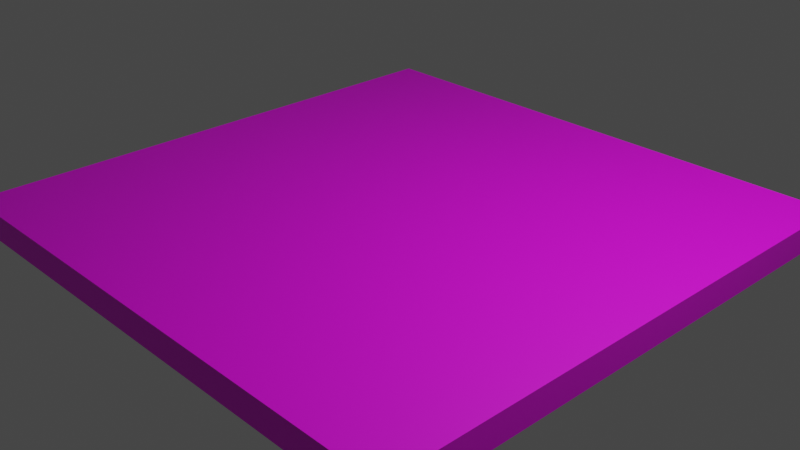 # Source: LightWoodFloor.blend  (saved by Blender 2.91.10; exported with 4.5.12 LTS)
import bpy
from mathutils import Matrix  # noqa: F401  (used for matrix-valued properties, if any)

bpy.ops.wm.read_factory_settings(use_empty=True)
scene = bpy.context.scene
scene.name = 'Scene'

# ---- collections
col_collection = bpy.data.collections.new('Collection'); scene.collection.children.link(col_collection)

# ---- images (referenced by path relative to the original .blend; pixels are not part of the script)
import os
ASSET_DIR = os.environ.get("B2B_ASSET_DIR", "")  # directory of the original .blend (textures are referenced by path, not embedded)
HERE = os.path.dirname(os.path.abspath(__file__))  # packed textures are extracted next to this script under _unpacked/

def load_image(name, relpath, width, height, colorspace="sRGB"):
    """Load a texture the original file referenced (path relative to the .blend, or extracted next to this script)."""
    p = next((c for c in (os.path.join(HERE, relpath), os.path.join(ASSET_DIR, relpath)) if relpath and os.path.exists(c)), "")
    if p:
        img = bpy.data.images.load(p, check_existing=True)
        img.name = name
    else:  # same state as the original file: an image datablock whose file is absent (Cycles renders it pink)
        img = bpy.data.images.new(name, width, height)
        img.source = "FILE"
        img.filepath = "//" + (relpath or name)
    img.colorspace_settings.name = colorspace
    return img
img_woodfloor038_2k_color_jpg = load_image('WoodFloor038_2K_Color.jpg', 'WoodFloor038_2K_Color.jpg', 1024, 1024, 'sRGB')
img_woodfloor038_2k_ambientocclusion_jpg = load_image('WoodFloor038_2K_AmbientOcclusion.jpg', 'WoodFloor038_2K_AmbientOcclusion.jpg', 1024, 1024, 'sRGB')
img_woodfloor038_2k_displacement_jpg = load_image('WoodFloor038_2K_Displacement.jpg', 'WoodFloor038_2K_Displacement.jpg', 1024, 1024, 'sRGB')

# ---- materials (node trees are filled in below, after node groups)
mat_material_001 = bpy.data.materials.new('Material.001')
mat_material_001.use_transparent_shadow = False

# ---- material node trees
mat_material_001.use_nodes = True; mat_material_001.node_tree.nodes.clear()
_N = mat_material_001.node_tree.nodes; _L = mat_material_001.node_tree.links
n0 = _N.new('ShaderNodeBsdfPrincipled'); n0.name = 'Principled BSDF'; n0.location = (10, 300)
n0.distribution = 'GGX'
n0.subsurface_method = 'BURLEY'
n0.inputs[3].default_value = 1.45
n0.inputs[27].default_value = (0.0, 0.0, 0.0, 1.0)
n0.inputs[28].default_value = 1.0
n1 = _N.new('ShaderNodeOutputMaterial'); n1.name = 'Material Output'; n1.location = (621, 282)
n2 = _N.new('ShaderNodeAmbientOcclusion'); n2.name = 'Ambient Occlusion'; n2.location = (-270, 119)
n3 = _N.new('ShaderNodeTexImage'); n3.name = 'Image Texture'; n3.location = (-320, 387)
n3.image = img_woodfloor038_2k_color_jpg
n4 = _N.new('ShaderNodeTexImage'); n4.name = 'Image Texture.001'; n4.location = (-631, 157)
n4.image = img_woodfloor038_2k_ambientocclusion_jpg
n5 = _N.new('ShaderNodeTexImage'); n5.name = 'Image Texture.002'; n5.location = (315, 7)
n5.image = img_woodfloor038_2k_displacement_jpg
n6 = _N.new('ShaderNodeTexCoord'); n6.name = 'Texture Coordinate'; n6.location = (-871, 484)
n7 = _N.new('ShaderNodeMapping'); n7.name = 'Mapping'; n7.location = (-598, 593)
n7.inputs[3].default_value = (2.5, 2.5, 2.5)
_L.new(n0.outputs[0], n1.inputs[0])
_L.new(n3.outputs[0], n0.inputs[0])
_L.new(n4.outputs[0], n2.inputs[0])
_L.new(n5.outputs[0], n1.inputs[2])
_L.new(n6.outputs[2], n7.inputs[0])
_L.new(n7.outputs[0], n3.inputs[0])
_L.new(n7.outputs[0], n4.inputs[0])
_L.new(n7.outputs[0], n5.inputs[0])
n1.is_active_output = True

# ---- world
world_world = bpy.data.worlds.new('World'); scene.world = world_world
world_world.use_nodes = True; world_world.node_tree.nodes.clear()
_N = world_world.node_tree.nodes; _L = world_world.node_tree.links
n0 = _N.new('ShaderNodeOutputWorld'); n0.name = 'World Output'; n0.location = (300, 300)
n1 = _N.new('ShaderNodeBackground'); n1.name = 'Background'; n1.location = (10, 300)
n1.inputs[0].default_value = (0.05088, 0.05088, 0.05088, 1.0)
_L.new(n1.outputs[0], n0.inputs[0])
n0.is_active_output = True
world_world.color = (0.05088, 0.05088, 0.05088)
world_world.use_sun_shadow = False
world_world.sun_shadow_jitter_overblur = 0.0

# ---- cameras
cam_camera = bpy.data.cameras.new('Camera')
cam_camera.clip_end = 100.0
cam_camera.ortho_scale = 7.314

# ---- lights
light_light = bpy.data.lights.new('Light', 'POINT')
light_light.transmission_factor = 0.0
light_light.energy = 1000.0
light_light.shadow_soft_size = 0.1
light_light.shadow_maximum_resolution = 0.006
light_light.use_absolute_resolution = True

# ---- meshes
me_cube = bpy.data.meshes.new('Cube')
me_cube.from_pydata([(1.0, 1.0, 1.0), (1.0, 1.0, -1.0), (1.0, -1.0, 1.0), (1.0, -1.0, -1.0), (-1.0, 1.0, 1.0), (-1.0, 1.0, -1.0), (-1.0, -1.0, 1.0), (-1.0, -1.0, -1.0)], [], [(0, 4, 6, 2), (3, 2, 6, 7), (7, 6, 4, 5), (5, 1, 3, 7), (1, 0, 2, 3), (5, 4, 0, 1)])
_uv = me_cube.uv_layers.new(name='UVMap')
_uv.uv.foreach_set('vector', [0.9999, 0.001812, 0.9967, 0.9999, -0.004424, 1.001, 0.003446, -0.003446, 9.998e-05, 0.1194, 0.0001001, 9.998e-05, 0.9999, 0.0001001, 0.9999, 0.1194, 0.9999, 0.0001001, 0.9999, 0.1163, 9.998e-05, 0.1163, 0.0001001, 9.998e-05, 9.998e-05, 0.0001001, 0.9999, 9.998e-05, 0.9999, 0.9999, 0.0001, 0.9999, 9.998e-05, 0.09459, 0.0001001, 9.998e-05, 0.9999, 0.0001001, 0.9999, 0.09459, 0.9999, 0.0001001, 0.9999, 0.1132, 9.998e-05, 0.1132, 0.0001001, 9.998e-05])
me_cube.materials.append(mat_material_001)
me_cube.use_remesh_preserve_volume = False
me_cube.use_remesh_preserve_attributes = False
me_cube.use_mirror_vertex_groups = False
me_cube.update()

# ---- objects
ob_cube = bpy.data.objects.new('Cube', me_cube)
ob_light = bpy.data.objects.new('Light', light_light)
ob_camera = bpy.data.objects.new('Camera', cam_camera)

# ---- transforms, parenting, visibility, modifiers, constraints
ob_cube.location = (0.0, 0.0, 0.0)
ob_cube.scale = (3.048, 3.048, 0.1524)
ob_cube.lock_rotations_4d = False
ob_cube.empty_display_type = 'ARROWS'
ob_cube.lineart.crease_threshold = 0.0
ob_light.location = (4.076, 1.005, 5.904)
ob_light.rotation_euler = (0.6503, 0.05522, 1.866)
ob_light.lock_rotations_4d = False
ob_light.empty_display_type = 'ARROWS'
ob_light.color = (0.0, 0.0, 0.0, 0.0)
ob_light.lineart.crease_threshold = 0.0
ob_camera.location = (7.359, -6.926, 4.958)
ob_camera.rotation_euler = (1.109, 0.0, 0.8149)
ob_camera.lock_rotations_4d = False
ob_camera.empty_display_type = 'ARROWS'
ob_camera.color = (0.0, 0.0, 0.0, 0.0)
ob_camera.display_type = 'WIRE'
ob_camera.lineart.crease_threshold = 0.0

# ---- collection membership
col_collection.objects.link(ob_cube)
col_collection.objects.link(ob_light)
col_collection.objects.link(ob_camera)

# ---- scene / render settings (as saved in the file)
scene.camera = ob_camera
scene.frame_start = 1; scene.frame_end = 250; scene.frame_set(1)
scene.render.engine = 'BLENDER_EEVEE_NEXT'
scene.cycles.use_denoising = False
scene.cycles.samples = 128
scene.cycles.sampling_pattern = 'TABULATED_SOBOL'
scene.cycles.use_adaptive_sampling = False
scene.cycles.use_light_tree = False
scene.view_settings.view_transform = 'Filmic'
bpy.context.view_layer.update()
